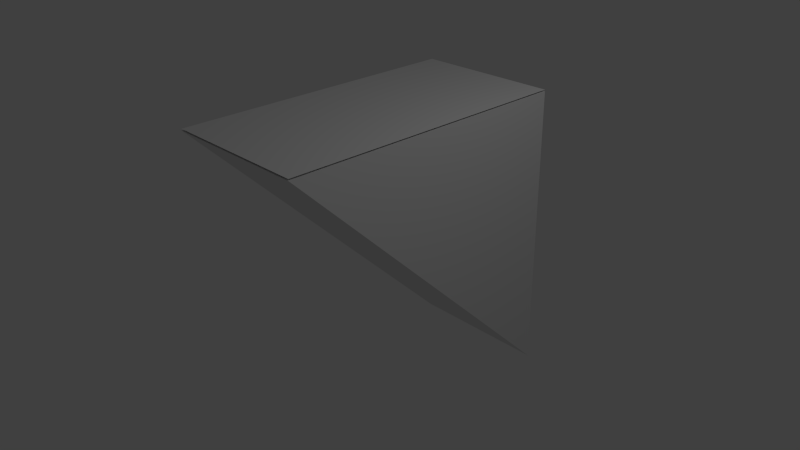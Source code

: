 # Source: bottom_point.blend  (saved by Blender 2.72.0; exported with 4.5.12 LTS)
import bpy
from mathutils import Matrix  # noqa: F401  (used for matrix-valued properties, if any)

bpy.ops.wm.read_factory_settings(use_empty=True)
scene = bpy.context.scene
scene.name = 'Scene'

# ---- collections
col_collection_1 = bpy.data.collections.new('Collection 1'); scene.collection.children.link(col_collection_1)

# ---- materials (node trees are filled in below, after node groups)
mat_axeattachments = bpy.data.materials.new('axeAttachments')
mat_axeattachments.alpha_threshold = 0.0
mat_axeattachments.use_transparent_shadow = False
mat_axeattachments.roughness = 0.5
mat_trapezoid = bpy.data.materials.new('trapezoid')
mat_trapezoid.alpha_threshold = 0.0
mat_trapezoid.use_transparent_shadow = False
mat_trapezoid.roughness = 0.5

# ---- material node trees

# ---- world
world_world = bpy.data.worlds.new('World'); scene.world = world_world
world_world.color = (0.05088, 0.05088, 0.05088)
world_world.use_sun_shadow = False
world_world.sun_shadow_jitter_overblur = 0.0
world_world.cycles.sampling_method = 'MANUAL'
world_world.cycles.sample_map_resolution = 256

# ---- cameras
cam_camera = bpy.data.cameras.new('Camera')
cam_camera.clip_end = 100.0
cam_camera.lens = 35.0
cam_camera.sensor_width = 32.0
cam_camera.sensor_height = 18.0
cam_camera.ortho_scale = 7.314
cam_camera.dof.focus_distance = 0.0
cam_camera.dof.aperture_fstop = 128.0

# ---- lights
light_lamp = bpy.data.lights.new('Lamp', 'POINT')
light_lamp.transmission_factor = 0.0
light_lamp.cutoff_distance = 30.0
light_lamp.energy = 100.0
light_lamp.shadow_buffer_clip_start = 1.001
light_lamp.shadow_soft_size = 0.1
light_lamp.shadow_maximum_resolution = 0.006
light_lamp.use_absolute_resolution = True
light_lamp.cycles.use_multiple_importance_sampling = False

# ---- meshes
me_cube_013 = bpy.data.meshes.new('Cube.013')
me_cube_013.from_pydata([(-1.0, -1.0, -1.011), (-1.0, 1.0, -1.011), (1.0, 1.0, -1.011), (1.0, -1.0, -1.011)], [], [(0, 1, 2, 3)])
_uv = me_cube_013.uv_layers.new(name='UVMap')
_uv.uv.foreach_set('vector', [1.0, 0.0, 1.0, 1.0, 5.96e-08, 1.0, 0.0, 8.941e-08])
me_cube_013.materials.append(mat_axeattachments)
me_cube_013.use_remesh_preserve_volume = False
me_cube_013.use_remesh_preserve_attributes = False
me_cube_013.use_mirror_vertex_groups = False
me_cube_013.update()
me_cube_012 = bpy.data.meshes.new('Cube.012')
me_cube_012.from_pydata([(-1.0, -1.0, -1.0), (-1.0, 1.0, -1.0), (1.0, 1.0, -1.0), (1.0, -1.0, -1.0), (-1.0, 1.0, 1.0), (1.0, 1.0, 1.0)], [], [(1, 0, 4), (4, 5, 2, 1), (5, 4, 0, 3), (0, 1, 2, 3), (2, 5, 3)])
_uv = me_cube_012.uv_layers.new(name='UVMap')
_uv.uv.foreach_set('vector', [0.7388, 0.2929, 1.0, 0.0, 1.0, 0.5858, 0.3694, 0.4142, 0.3694, 8.641e-08, 0.7388, 0.0, 0.7388, 0.4142, 0.0, 4.938e-08, 0.3694, 0.0, 0.3694, 0.5858, 4.404e-08, 0.5858, 0.3694, 0.5858, 0.3694, 1.0, 2.202e-08, 1.0, 0.0, 0.5858, 0.7388, 0.8284, 0.3694, 0.8284, 0.7388, 0.4142])
me_cube_012.materials.append(mat_trapezoid)
me_cube_012.use_remesh_preserve_volume = False
me_cube_012.use_remesh_preserve_attributes = False
me_cube_012.use_mirror_vertex_groups = False
me_cube_012.update()

# ---- objects
ob_bottom_point_head_attach = bpy.data.objects.new('bottom_point_head_attach', me_cube_013)
ob_bottom_point = bpy.data.objects.new('bottom_point', me_cube_012)
ob_lamp = bpy.data.objects.new('Lamp', light_lamp)
ob_camera = bpy.data.objects.new('Camera', cam_camera)

# ---- transforms, parenting, visibility, modifiers, constraints
ob_bottom_point_head_attach.location = (0.0, 0.05224, -0.0688)
ob_bottom_point_head_attach.rotation_euler = (-0.0, 3.142, -0.0)
ob_bottom_point_head_attach.scale = (1.0, 2.0, 2.0)
ob_bottom_point_head_attach.lineart.crease_threshold = 0.0
ob_bottom_point.location = (0.0, 0.05224, -0.0688)
ob_bottom_point.rotation_euler = (-0.0, 3.142, -0.0)
ob_bottom_point.scale = (1.0, 2.0, 2.0)
ob_bottom_point.lineart.crease_threshold = 0.0
ob_lamp.location = (4.076, 1.005, 5.904)
ob_lamp.rotation_euler = (0.6503, 0.05522, 1.866)
ob_lamp.lock_rotations_4d = False
ob_lamp.empty_display_type = 'ARROWS'
ob_lamp.color = (0.0, 0.0, 0.0, 0.0)
ob_lamp.hide_select = True
ob_lamp.lineart.crease_threshold = 0.0
ob_camera.location = (7.481, -6.508, 5.344)
ob_camera.rotation_euler = (1.109, 0.01082, 0.8149)
ob_camera.lock_rotations_4d = False
ob_camera.empty_display_type = 'ARROWS'
ob_camera.color = (0.0, 0.0, 0.0, 0.0)
ob_camera.hide_select = True
ob_camera.display_type = 'WIRE'
ob_camera.lineart.crease_threshold = 0.0

# ---- collection membership
col_collection_1.objects.link(ob_bottom_point_head_attach)
col_collection_1.objects.link(ob_bottom_point)
col_collection_1.objects.link(ob_lamp)
col_collection_1.objects.link(ob_camera)

# ---- scene / render settings (as saved in the file)
scene.camera = ob_camera
scene.frame_start = 1; scene.frame_end = 250; scene.frame_set(1)
scene.render.engine = 'BLENDER_EEVEE_NEXT'
scene.render.resolution_percentage = 50
scene.render.dither_intensity = 0.0
scene.cycles.use_denoising = False
scene.cycles.samples = 10
scene.cycles.sampling_pattern = 'TABULATED_SOBOL'
scene.cycles.light_sampling_threshold = 0.0
scene.cycles.use_adaptive_sampling = False
scene.cycles.use_light_tree = False
scene.cycles.blur_glossy = 0.0
scene.cycles.pixel_filter_type = 'GAUSSIAN'
scene.cycles.sample_clamp_indirect = 0.0
scene.view_settings.view_transform = 'Standard'
bpy.context.view_layer.update()
